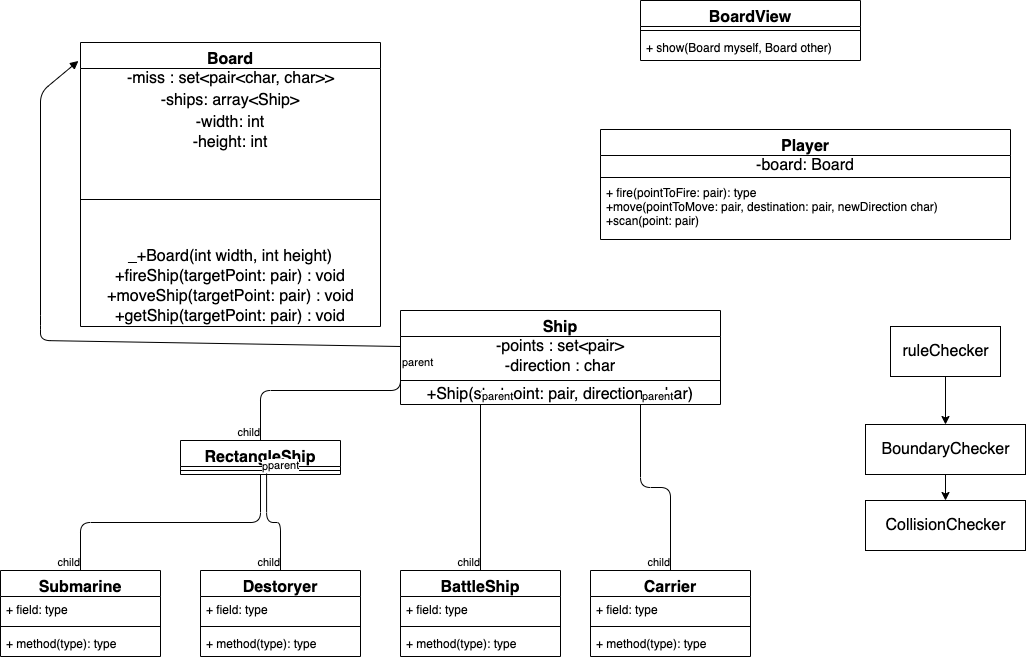

The diagram above was exported from draw.io. Its source (the exported page's mxGraphModel, read from the mxfile embedded in the PNG):
<mxGraphModel dx="1426" dy="794" grid="1" gridSize="10" guides="1" tooltips="1" connect="1" arrows="1" fold="1" page="1" pageScale="1" pageWidth="850" pageHeight="1100" background="none" math="0" shadow="0">
  <root>
    <mxCell id="0" />
    <mxCell id="1" parent="0" />
    <mxCell id="4VsvR2XpLBSKCeDdZlJK-10" value="Board" style="swimlane;fontStyle=1;align=center;verticalAlign=top;childLayout=stackLayout;horizontal=1;startSize=26;horizontalStack=0;resizeParent=1;resizeParentMax=0;resizeLast=0;collapsible=1;marginBottom=0;glass=0;fontSize=16;" parent="1" vertex="1">
      <mxGeometry x="90" y="312" width="300" height="284" as="geometry" />
    </mxCell>
    <mxCell id="4VsvR2XpLBSKCeDdZlJK-66" value="&lt;span&gt;-miss : set&amp;lt;pair&amp;lt;char, char&amp;gt;&amp;gt;&lt;/span&gt;" style="text;html=1;align=center;verticalAlign=middle;resizable=0;points=[];autosize=1;strokeColor=none;fillColor=none;fontSize=16;" parent="4VsvR2XpLBSKCeDdZlJK-10" vertex="1">
      <mxGeometry y="26" width="300" height="20" as="geometry" />
    </mxCell>
    <mxCell id="4VsvR2XpLBSKCeDdZlJK-87" value="-ships: array&amp;lt;Ship&amp;gt;" style="text;html=1;strokeColor=none;fillColor=none;align=center;verticalAlign=middle;whiteSpace=wrap;rounded=0;glass=0;fontSize=16;" parent="4VsvR2XpLBSKCeDdZlJK-10" vertex="1">
      <mxGeometry y="46" width="300" height="24" as="geometry" />
    </mxCell>
    <mxCell id="iOFAx4XP6tC5HpEPUg6l-12" value="-width: int" style="text;html=1;strokeColor=none;fillColor=none;align=center;verticalAlign=middle;whiteSpace=wrap;rounded=0;glass=0;fontSize=16;" vertex="1" parent="4VsvR2XpLBSKCeDdZlJK-10">
      <mxGeometry y="70" width="300" height="20" as="geometry" />
    </mxCell>
    <mxCell id="iOFAx4XP6tC5HpEPUg6l-14" value="-height: int" style="text;html=1;strokeColor=none;fillColor=none;align=center;verticalAlign=middle;whiteSpace=wrap;rounded=0;glass=0;fontSize=16;" vertex="1" parent="4VsvR2XpLBSKCeDdZlJK-10">
      <mxGeometry y="90" width="300" height="20" as="geometry" />
    </mxCell>
    <mxCell id="4VsvR2XpLBSKCeDdZlJK-12" value="" style="line;strokeWidth=1;fillColor=none;align=left;verticalAlign=middle;spacingTop=-1;spacingLeft=3;spacingRight=3;rotatable=0;labelPosition=right;points=[];portConstraint=eastwest;" parent="4VsvR2XpLBSKCeDdZlJK-10" vertex="1">
      <mxGeometry y="110" width="300" height="94" as="geometry" />
    </mxCell>
    <mxCell id="iOFAx4XP6tC5HpEPUg6l-11" value="_+Board(int width, int height)" style="text;html=1;strokeColor=none;fillColor=none;align=center;verticalAlign=middle;whiteSpace=wrap;rounded=0;glass=0;fontSize=16;" vertex="1" parent="4VsvR2XpLBSKCeDdZlJK-10">
      <mxGeometry y="204" width="300" height="20" as="geometry" />
    </mxCell>
    <mxCell id="4VsvR2XpLBSKCeDdZlJK-98" value="+fireShip(targetPoint: pair) : void" style="text;html=1;strokeColor=none;fillColor=none;align=center;verticalAlign=middle;whiteSpace=wrap;rounded=0;glass=0;fontSize=16;" parent="4VsvR2XpLBSKCeDdZlJK-10" vertex="1">
      <mxGeometry y="224" width="300" height="20" as="geometry" />
    </mxCell>
    <mxCell id="4VsvR2XpLBSKCeDdZlJK-96" value="+moveShip(targetPoint: pair) : void" style="text;html=1;align=center;verticalAlign=middle;resizable=0;points=[];autosize=1;strokeColor=none;fillColor=none;fontSize=16;" parent="4VsvR2XpLBSKCeDdZlJK-10" vertex="1">
      <mxGeometry y="244" width="300" height="20" as="geometry" />
    </mxCell>
    <mxCell id="4VsvR2XpLBSKCeDdZlJK-100" value="+getShip(targetPoint: pair) : void" style="text;html=1;strokeColor=none;fillColor=none;align=center;verticalAlign=middle;whiteSpace=wrap;rounded=0;glass=0;fontSize=16;" parent="4VsvR2XpLBSKCeDdZlJK-10" vertex="1">
      <mxGeometry y="264" width="300" height="20" as="geometry" />
    </mxCell>
    <mxCell id="4VsvR2XpLBSKCeDdZlJK-18" value="RectangleShip" style="swimlane;fontStyle=1;align=center;verticalAlign=top;childLayout=stackLayout;horizontal=1;startSize=26;horizontalStack=0;resizeParent=1;resizeParentMax=0;resizeLast=0;collapsible=1;marginBottom=0;glass=0;fontSize=16;" parent="1" vertex="1">
      <mxGeometry x="190" y="710" width="160" height="34" as="geometry" />
    </mxCell>
    <mxCell id="4VsvR2XpLBSKCeDdZlJK-20" value="" style="line;strokeWidth=1;fillColor=none;align=left;verticalAlign=middle;spacingTop=-1;spacingLeft=3;spacingRight=3;rotatable=0;labelPosition=right;points=[];portConstraint=eastwest;" parent="4VsvR2XpLBSKCeDdZlJK-18" vertex="1">
      <mxGeometry y="26" width="160" height="8" as="geometry" />
    </mxCell>
    <mxCell id="4VsvR2XpLBSKCeDdZlJK-22" value="Submarine" style="swimlane;fontStyle=1;align=center;verticalAlign=top;childLayout=stackLayout;horizontal=1;startSize=26;horizontalStack=0;resizeParent=1;resizeParentMax=0;resizeLast=0;collapsible=1;marginBottom=0;glass=0;fontSize=16;" parent="1" vertex="1">
      <mxGeometry x="10" y="840" width="160" height="86" as="geometry" />
    </mxCell>
    <mxCell id="4VsvR2XpLBSKCeDdZlJK-23" value="+ field: type" style="text;strokeColor=none;fillColor=none;align=left;verticalAlign=top;spacingLeft=4;spacingRight=4;overflow=hidden;rotatable=0;points=[[0,0.5],[1,0.5]];portConstraint=eastwest;" parent="4VsvR2XpLBSKCeDdZlJK-22" vertex="1">
      <mxGeometry y="26" width="160" height="26" as="geometry" />
    </mxCell>
    <mxCell id="4VsvR2XpLBSKCeDdZlJK-24" value="" style="line;strokeWidth=1;fillColor=none;align=left;verticalAlign=middle;spacingTop=-1;spacingLeft=3;spacingRight=3;rotatable=0;labelPosition=right;points=[];portConstraint=eastwest;" parent="4VsvR2XpLBSKCeDdZlJK-22" vertex="1">
      <mxGeometry y="52" width="160" height="8" as="geometry" />
    </mxCell>
    <mxCell id="4VsvR2XpLBSKCeDdZlJK-25" value="+ method(type): type" style="text;strokeColor=none;fillColor=none;align=left;verticalAlign=top;spacingLeft=4;spacingRight=4;overflow=hidden;rotatable=0;points=[[0,0.5],[1,0.5]];portConstraint=eastwest;" parent="4VsvR2XpLBSKCeDdZlJK-22" vertex="1">
      <mxGeometry y="60" width="160" height="26" as="geometry" />
    </mxCell>
    <mxCell id="4VsvR2XpLBSKCeDdZlJK-26" value="Destoryer" style="swimlane;fontStyle=1;align=center;verticalAlign=top;childLayout=stackLayout;horizontal=1;startSize=26;horizontalStack=0;resizeParent=1;resizeParentMax=0;resizeLast=0;collapsible=1;marginBottom=0;glass=0;fontSize=16;" parent="1" vertex="1">
      <mxGeometry x="210" y="840" width="160" height="86" as="geometry" />
    </mxCell>
    <mxCell id="4VsvR2XpLBSKCeDdZlJK-27" value="+ field: type" style="text;strokeColor=none;fillColor=none;align=left;verticalAlign=top;spacingLeft=4;spacingRight=4;overflow=hidden;rotatable=0;points=[[0,0.5],[1,0.5]];portConstraint=eastwest;" parent="4VsvR2XpLBSKCeDdZlJK-26" vertex="1">
      <mxGeometry y="26" width="160" height="26" as="geometry" />
    </mxCell>
    <mxCell id="4VsvR2XpLBSKCeDdZlJK-28" value="" style="line;strokeWidth=1;fillColor=none;align=left;verticalAlign=middle;spacingTop=-1;spacingLeft=3;spacingRight=3;rotatable=0;labelPosition=right;points=[];portConstraint=eastwest;" parent="4VsvR2XpLBSKCeDdZlJK-26" vertex="1">
      <mxGeometry y="52" width="160" height="8" as="geometry" />
    </mxCell>
    <mxCell id="4VsvR2XpLBSKCeDdZlJK-29" value="+ method(type): type" style="text;strokeColor=none;fillColor=none;align=left;verticalAlign=top;spacingLeft=4;spacingRight=4;overflow=hidden;rotatable=0;points=[[0,0.5],[1,0.5]];portConstraint=eastwest;" parent="4VsvR2XpLBSKCeDdZlJK-26" vertex="1">
      <mxGeometry y="60" width="160" height="26" as="geometry" />
    </mxCell>
    <mxCell id="4VsvR2XpLBSKCeDdZlJK-30" value="BattleShip" style="swimlane;fontStyle=1;align=center;verticalAlign=top;childLayout=stackLayout;horizontal=1;startSize=26;horizontalStack=0;resizeParent=1;resizeParentMax=0;resizeLast=0;collapsible=1;marginBottom=0;glass=0;fontSize=16;" parent="1" vertex="1">
      <mxGeometry x="410" y="840" width="160" height="86" as="geometry" />
    </mxCell>
    <mxCell id="4VsvR2XpLBSKCeDdZlJK-31" value="+ field: type" style="text;strokeColor=none;fillColor=none;align=left;verticalAlign=top;spacingLeft=4;spacingRight=4;overflow=hidden;rotatable=0;points=[[0,0.5],[1,0.5]];portConstraint=eastwest;" parent="4VsvR2XpLBSKCeDdZlJK-30" vertex="1">
      <mxGeometry y="26" width="160" height="26" as="geometry" />
    </mxCell>
    <mxCell id="4VsvR2XpLBSKCeDdZlJK-32" value="" style="line;strokeWidth=1;fillColor=none;align=left;verticalAlign=middle;spacingTop=-1;spacingLeft=3;spacingRight=3;rotatable=0;labelPosition=right;points=[];portConstraint=eastwest;" parent="4VsvR2XpLBSKCeDdZlJK-30" vertex="1">
      <mxGeometry y="52" width="160" height="8" as="geometry" />
    </mxCell>
    <mxCell id="4VsvR2XpLBSKCeDdZlJK-33" value="+ method(type): type" style="text;strokeColor=none;fillColor=none;align=left;verticalAlign=top;spacingLeft=4;spacingRight=4;overflow=hidden;rotatable=0;points=[[0,0.5],[1,0.5]];portConstraint=eastwest;" parent="4VsvR2XpLBSKCeDdZlJK-30" vertex="1">
      <mxGeometry y="60" width="160" height="26" as="geometry" />
    </mxCell>
    <mxCell id="4VsvR2XpLBSKCeDdZlJK-34" value="Carrier" style="swimlane;fontStyle=1;align=center;verticalAlign=top;childLayout=stackLayout;horizontal=1;startSize=26;horizontalStack=0;resizeParent=1;resizeParentMax=0;resizeLast=0;collapsible=1;marginBottom=0;glass=0;fontSize=16;" parent="1" vertex="1">
      <mxGeometry x="600" y="840" width="160" height="86" as="geometry" />
    </mxCell>
    <mxCell id="4VsvR2XpLBSKCeDdZlJK-35" value="+ field: type" style="text;strokeColor=none;fillColor=none;align=left;verticalAlign=top;spacingLeft=4;spacingRight=4;overflow=hidden;rotatable=0;points=[[0,0.5],[1,0.5]];portConstraint=eastwest;" parent="4VsvR2XpLBSKCeDdZlJK-34" vertex="1">
      <mxGeometry y="26" width="160" height="26" as="geometry" />
    </mxCell>
    <mxCell id="4VsvR2XpLBSKCeDdZlJK-36" value="" style="line;strokeWidth=1;fillColor=none;align=left;verticalAlign=middle;spacingTop=-1;spacingLeft=3;spacingRight=3;rotatable=0;labelPosition=right;points=[];portConstraint=eastwest;" parent="4VsvR2XpLBSKCeDdZlJK-34" vertex="1">
      <mxGeometry y="52" width="160" height="8" as="geometry" />
    </mxCell>
    <mxCell id="4VsvR2XpLBSKCeDdZlJK-37" value="+ method(type): type" style="text;strokeColor=none;fillColor=none;align=left;verticalAlign=top;spacingLeft=4;spacingRight=4;overflow=hidden;rotatable=0;points=[[0,0.5],[1,0.5]];portConstraint=eastwest;" parent="4VsvR2XpLBSKCeDdZlJK-34" vertex="1">
      <mxGeometry y="60" width="160" height="26" as="geometry" />
    </mxCell>
    <mxCell id="4VsvR2XpLBSKCeDdZlJK-39" value="Player" style="swimlane;fontStyle=1;align=center;verticalAlign=top;childLayout=stackLayout;horizontal=1;startSize=26;horizontalStack=0;resizeParent=1;resizeParentMax=0;resizeLast=0;collapsible=1;marginBottom=0;glass=0;fontSize=16;" parent="1" vertex="1">
      <mxGeometry x="610" y="399" width="410" height="110" as="geometry" />
    </mxCell>
    <mxCell id="4VsvR2XpLBSKCeDdZlJK-88" value="-board: Board" style="text;html=1;strokeColor=none;fillColor=none;align=center;verticalAlign=middle;whiteSpace=wrap;rounded=0;glass=0;fontSize=16;" parent="4VsvR2XpLBSKCeDdZlJK-39" vertex="1">
      <mxGeometry y="26" width="410" height="20" as="geometry" />
    </mxCell>
    <mxCell id="4VsvR2XpLBSKCeDdZlJK-41" value="" style="line;strokeWidth=1;fillColor=none;align=left;verticalAlign=middle;spacingTop=-1;spacingLeft=3;spacingRight=3;rotatable=0;labelPosition=right;points=[];portConstraint=eastwest;" parent="4VsvR2XpLBSKCeDdZlJK-39" vertex="1">
      <mxGeometry y="46" width="410" height="4" as="geometry" />
    </mxCell>
    <mxCell id="4VsvR2XpLBSKCeDdZlJK-42" value="+ fire(pointToFire: pair): type&#10;+move(pointToMove: pair, destination: pair, newDirection char)&#10;+scan(point: pair)" style="text;strokeColor=none;fillColor=none;align=left;verticalAlign=top;spacingLeft=4;spacingRight=4;overflow=hidden;rotatable=0;points=[[0,0.5],[1,0.5]];portConstraint=eastwest;" parent="4VsvR2XpLBSKCeDdZlJK-39" vertex="1">
      <mxGeometry y="50" width="410" height="60" as="geometry" />
    </mxCell>
    <mxCell id="4VsvR2XpLBSKCeDdZlJK-49" value="BoardView" style="swimlane;fontStyle=1;align=center;verticalAlign=top;childLayout=stackLayout;horizontal=1;startSize=26;horizontalStack=0;resizeParent=1;resizeParentMax=0;resizeLast=0;collapsible=1;marginBottom=0;glass=0;fontSize=16;" parent="1" vertex="1">
      <mxGeometry x="650" y="270" width="220" height="60" as="geometry" />
    </mxCell>
    <mxCell id="4VsvR2XpLBSKCeDdZlJK-51" value="" style="line;strokeWidth=1;fillColor=none;align=left;verticalAlign=middle;spacingTop=-1;spacingLeft=3;spacingRight=3;rotatable=0;labelPosition=right;points=[];portConstraint=eastwest;" parent="4VsvR2XpLBSKCeDdZlJK-49" vertex="1">
      <mxGeometry y="26" width="220" height="8" as="geometry" />
    </mxCell>
    <mxCell id="4VsvR2XpLBSKCeDdZlJK-52" value="+ show(Board myself, Board other)" style="text;strokeColor=none;fillColor=none;align=left;verticalAlign=top;spacingLeft=4;spacingRight=4;overflow=hidden;rotatable=0;points=[[0,0.5],[1,0.5]];portConstraint=eastwest;" parent="4VsvR2XpLBSKCeDdZlJK-49" vertex="1">
      <mxGeometry y="34" width="220" height="26" as="geometry" />
    </mxCell>
    <mxCell id="4VsvR2XpLBSKCeDdZlJK-58" value="" style="html=1;verticalAlign=bottom;endArrow=block;fontSize=16;exitX=0;exitY=0.5;exitDx=0;exitDy=0;entryX=-0.007;entryY=0.065;entryDx=0;entryDy=0;entryPerimeter=0;" parent="1" source="4VsvR2XpLBSKCeDdZlJK-65" target="4VsvR2XpLBSKCeDdZlJK-10" edge="1">
      <mxGeometry width="80" relative="1" as="geometry">
        <mxPoint x="470" y="575" as="sourcePoint" />
        <mxPoint x="50" y="360" as="targetPoint" />
        <Array as="points">
          <mxPoint x="50" y="610" />
          <mxPoint x="50" y="595" />
          <mxPoint x="50" y="362" />
        </Array>
      </mxGeometry>
    </mxCell>
    <mxCell id="4VsvR2XpLBSKCeDdZlJK-62" value="Ship" style="swimlane;fontStyle=1;align=center;verticalAlign=top;childLayout=stackLayout;horizontal=1;startSize=26;horizontalStack=0;resizeParent=1;resizeParentMax=0;resizeLast=0;collapsible=1;marginBottom=0;glass=0;fontSize=16;" parent="1" vertex="1">
      <mxGeometry x="410" y="580" width="320" height="94" as="geometry" />
    </mxCell>
    <mxCell id="4VsvR2XpLBSKCeDdZlJK-65" value="-points : set&amp;lt;pair&amp;gt;" style="text;html=1;strokeColor=none;fillColor=none;align=center;verticalAlign=middle;whiteSpace=wrap;rounded=0;glass=0;fontSize=16;" parent="4VsvR2XpLBSKCeDdZlJK-62" vertex="1">
      <mxGeometry y="26" width="320" height="20" as="geometry" />
    </mxCell>
    <mxCell id="4VsvR2XpLBSKCeDdZlJK-89" value="-direction : char" style="text;html=1;strokeColor=none;fillColor=none;align=center;verticalAlign=middle;whiteSpace=wrap;rounded=0;glass=0;fontSize=16;" parent="4VsvR2XpLBSKCeDdZlJK-62" vertex="1">
      <mxGeometry y="46" width="320" height="20" as="geometry" />
    </mxCell>
    <mxCell id="4VsvR2XpLBSKCeDdZlJK-63" value="" style="line;strokeWidth=1;fillColor=none;align=left;verticalAlign=middle;spacingTop=-1;spacingLeft=3;spacingRight=3;rotatable=0;labelPosition=right;points=[];portConstraint=eastwest;" parent="4VsvR2XpLBSKCeDdZlJK-62" vertex="1">
      <mxGeometry y="66" width="320" height="8" as="geometry" />
    </mxCell>
    <mxCell id="4VsvR2XpLBSKCeDdZlJK-90" value="+Ship(startpoint: pair, direction : char)" style="text;html=1;strokeColor=none;fillColor=none;align=center;verticalAlign=middle;whiteSpace=wrap;rounded=0;glass=0;fontSize=16;" parent="4VsvR2XpLBSKCeDdZlJK-62" vertex="1">
      <mxGeometry y="74" width="320" height="20" as="geometry" />
    </mxCell>
    <mxCell id="4VsvR2XpLBSKCeDdZlJK-67" value="" style="endArrow=none;html=1;edgeStyle=orthogonalEdgeStyle;fontSize=16;entryX=0.5;entryY=0;entryDx=0;entryDy=0;exitX=0.5;exitY=1;exitDx=0;exitDy=0;" parent="1" source="4VsvR2XpLBSKCeDdZlJK-18" target="4VsvR2XpLBSKCeDdZlJK-22" edge="1">
      <mxGeometry relative="1" as="geometry">
        <mxPoint x="260" y="770" as="sourcePoint" />
        <mxPoint x="510" y="770" as="targetPoint" />
      </mxGeometry>
    </mxCell>
    <mxCell id="4VsvR2XpLBSKCeDdZlJK-68" value="parent" style="edgeLabel;resizable=0;html=1;align=left;verticalAlign=bottom;" parent="4VsvR2XpLBSKCeDdZlJK-67" connectable="0" vertex="1">
      <mxGeometry x="-1" relative="1" as="geometry" />
    </mxCell>
    <mxCell id="4VsvR2XpLBSKCeDdZlJK-69" value="child" style="edgeLabel;resizable=0;html=1;align=right;verticalAlign=bottom;" parent="4VsvR2XpLBSKCeDdZlJK-67" connectable="0" vertex="1">
      <mxGeometry x="1" relative="1" as="geometry" />
    </mxCell>
    <mxCell id="4VsvR2XpLBSKCeDdZlJK-70" value="" style="endArrow=none;html=1;edgeStyle=orthogonalEdgeStyle;fontSize=16;entryX=0.5;entryY=0;entryDx=0;entryDy=0;exitX=0.538;exitY=0.875;exitDx=0;exitDy=0;exitPerimeter=0;" parent="1" source="4VsvR2XpLBSKCeDdZlJK-20" target="4VsvR2XpLBSKCeDdZlJK-26" edge="1">
      <mxGeometry relative="1" as="geometry">
        <mxPoint x="280" y="750" as="sourcePoint" />
        <mxPoint x="460" y="790" as="targetPoint" />
      </mxGeometry>
    </mxCell>
    <mxCell id="4VsvR2XpLBSKCeDdZlJK-71" value="parent" style="edgeLabel;resizable=0;html=1;align=left;verticalAlign=bottom;" parent="4VsvR2XpLBSKCeDdZlJK-70" connectable="0" vertex="1">
      <mxGeometry x="-1" relative="1" as="geometry" />
    </mxCell>
    <mxCell id="4VsvR2XpLBSKCeDdZlJK-72" value="child" style="edgeLabel;resizable=0;html=1;align=right;verticalAlign=bottom;" parent="4VsvR2XpLBSKCeDdZlJK-70" connectable="0" vertex="1">
      <mxGeometry x="1" relative="1" as="geometry" />
    </mxCell>
    <mxCell id="4VsvR2XpLBSKCeDdZlJK-73" value="" style="endArrow=none;html=1;edgeStyle=orthogonalEdgeStyle;fontSize=16;exitX=0.25;exitY=1;exitDx=0;exitDy=0;entryX=0.5;entryY=0;entryDx=0;entryDy=0;" parent="1" source="4VsvR2XpLBSKCeDdZlJK-62" target="4VsvR2XpLBSKCeDdZlJK-30" edge="1">
      <mxGeometry relative="1" as="geometry">
        <mxPoint x="420" y="790" as="sourcePoint" />
        <mxPoint x="580" y="790" as="targetPoint" />
      </mxGeometry>
    </mxCell>
    <mxCell id="4VsvR2XpLBSKCeDdZlJK-74" value="parent" style="edgeLabel;resizable=0;html=1;align=left;verticalAlign=bottom;" parent="4VsvR2XpLBSKCeDdZlJK-73" connectable="0" vertex="1">
      <mxGeometry x="-1" relative="1" as="geometry" />
    </mxCell>
    <mxCell id="4VsvR2XpLBSKCeDdZlJK-75" value="child" style="edgeLabel;resizable=0;html=1;align=right;verticalAlign=bottom;" parent="4VsvR2XpLBSKCeDdZlJK-73" connectable="0" vertex="1">
      <mxGeometry x="1" relative="1" as="geometry" />
    </mxCell>
    <mxCell id="4VsvR2XpLBSKCeDdZlJK-76" value="" style="endArrow=none;html=1;edgeStyle=orthogonalEdgeStyle;fontSize=16;exitX=0.75;exitY=1;exitDx=0;exitDy=0;entryX=0.5;entryY=0;entryDx=0;entryDy=0;" parent="1" source="4VsvR2XpLBSKCeDdZlJK-62" target="4VsvR2XpLBSKCeDdZlJK-34" edge="1">
      <mxGeometry relative="1" as="geometry">
        <mxPoint x="520" y="710" as="sourcePoint" />
        <mxPoint x="680" y="710" as="targetPoint" />
      </mxGeometry>
    </mxCell>
    <mxCell id="4VsvR2XpLBSKCeDdZlJK-77" value="parent" style="edgeLabel;resizable=0;html=1;align=left;verticalAlign=bottom;" parent="4VsvR2XpLBSKCeDdZlJK-76" connectable="0" vertex="1">
      <mxGeometry x="-1" relative="1" as="geometry" />
    </mxCell>
    <mxCell id="4VsvR2XpLBSKCeDdZlJK-78" value="child" style="edgeLabel;resizable=0;html=1;align=right;verticalAlign=bottom;" parent="4VsvR2XpLBSKCeDdZlJK-76" connectable="0" vertex="1">
      <mxGeometry x="1" relative="1" as="geometry" />
    </mxCell>
    <mxCell id="4VsvR2XpLBSKCeDdZlJK-84" value="" style="endArrow=none;html=1;edgeStyle=orthogonalEdgeStyle;fontSize=16;entryX=0.5;entryY=0;entryDx=0;entryDy=0;" parent="1" target="4VsvR2XpLBSKCeDdZlJK-18" edge="1">
      <mxGeometry relative="1" as="geometry">
        <mxPoint x="410" y="640" as="sourcePoint" />
        <mxPoint x="570" y="640" as="targetPoint" />
        <Array as="points">
          <mxPoint x="410" y="660" />
          <mxPoint x="270" y="660" />
        </Array>
      </mxGeometry>
    </mxCell>
    <mxCell id="4VsvR2XpLBSKCeDdZlJK-85" value="parent" style="edgeLabel;resizable=0;html=1;align=left;verticalAlign=bottom;" parent="4VsvR2XpLBSKCeDdZlJK-84" connectable="0" vertex="1">
      <mxGeometry x="-1" relative="1" as="geometry" />
    </mxCell>
    <mxCell id="4VsvR2XpLBSKCeDdZlJK-86" value="child" style="edgeLabel;resizable=0;html=1;align=right;verticalAlign=bottom;" parent="4VsvR2XpLBSKCeDdZlJK-84" connectable="0" vertex="1">
      <mxGeometry x="1" relative="1" as="geometry" />
    </mxCell>
    <mxCell id="iOFAx4XP6tC5HpEPUg6l-5" value="ruleChecker" style="html=1;glass=0;fontSize=16;" vertex="1" parent="1">
      <mxGeometry x="900" y="596" width="110" height="50" as="geometry" />
    </mxCell>
    <mxCell id="iOFAx4XP6tC5HpEPUg6l-6" value="BoundaryChecker" style="html=1;glass=0;fontSize=16;" vertex="1" parent="1">
      <mxGeometry x="875" y="694" width="160" height="50" as="geometry" />
    </mxCell>
    <mxCell id="iOFAx4XP6tC5HpEPUg6l-7" value="CollisionChecker" style="html=1;glass=0;fontSize=16;" vertex="1" parent="1">
      <mxGeometry x="875" y="770" width="160" height="50" as="geometry" />
    </mxCell>
    <mxCell id="iOFAx4XP6tC5HpEPUg6l-8" value="" style="endArrow=classic;html=1;fontSize=16;exitX=0.5;exitY=1;exitDx=0;exitDy=0;entryX=0.5;entryY=0;entryDx=0;entryDy=0;" edge="1" parent="1" source="iOFAx4XP6tC5HpEPUg6l-5" target="iOFAx4XP6tC5HpEPUg6l-6">
      <mxGeometry width="50" height="50" relative="1" as="geometry">
        <mxPoint x="1050" y="674" as="sourcePoint" />
        <mxPoint x="1100" y="624" as="targetPoint" />
      </mxGeometry>
    </mxCell>
    <mxCell id="iOFAx4XP6tC5HpEPUg6l-9" value="" style="endArrow=classic;html=1;fontSize=16;exitX=0.5;exitY=1;exitDx=0;exitDy=0;" edge="1" parent="1" source="iOFAx4XP6tC5HpEPUg6l-6" target="iOFAx4XP6tC5HpEPUg6l-7">
      <mxGeometry width="50" height="50" relative="1" as="geometry">
        <mxPoint x="1020" y="830" as="sourcePoint" />
        <mxPoint x="1070" y="780" as="targetPoint" />
      </mxGeometry>
    </mxCell>
  </root>
</mxGraphModel>